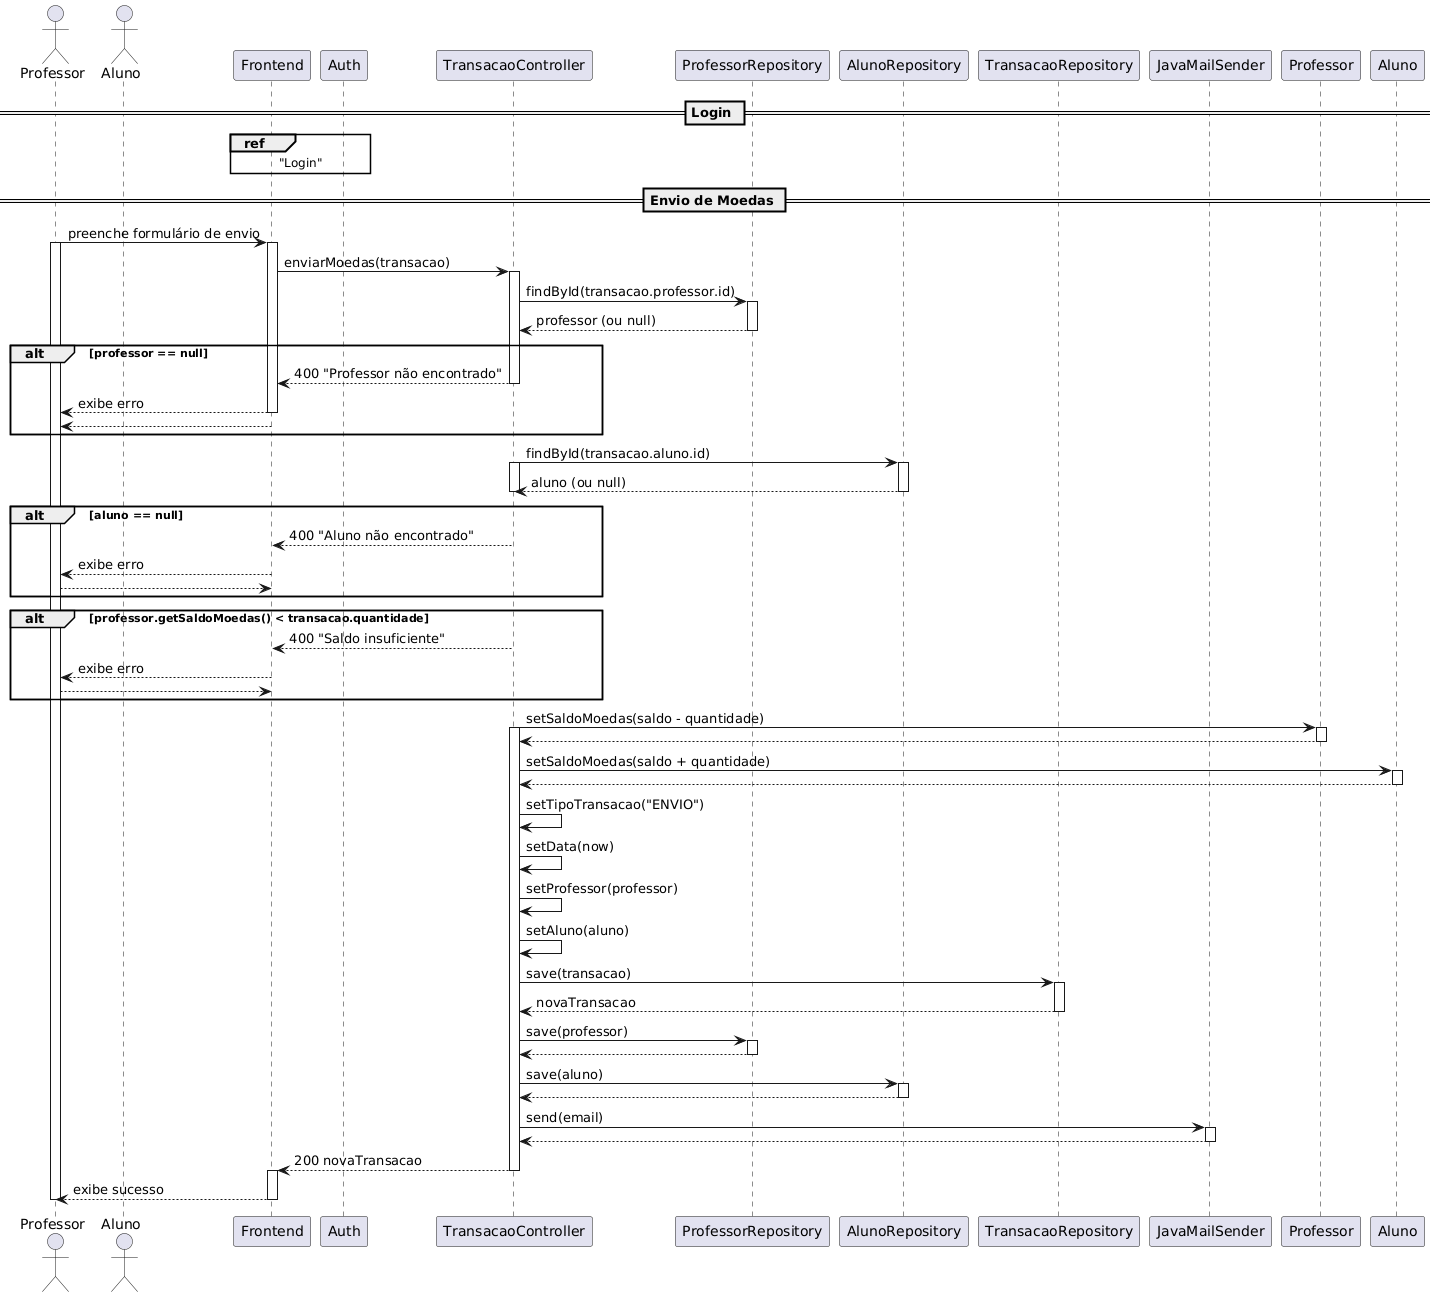

The diagram above was rendered by PlantUML. Its source (embedded in the PNG):
@startuml
actor Professor as ProfActor
actor Aluno as AlunoActor
participant Frontend
participant "Auth" as Auth
participant "TransacaoController" as Controller
participant "ProfessorRepository" as ProfRepo
participant "AlunoRepository" as AlunoRepo
participant "TransacaoRepository" as TransRepo
participant "JavaMailSender" as MailSender
participant "Professor" as ProfObj
participant "Aluno" as AlunoObj

== Login ==
ref over Frontend, Auth
  "Login"
end ref

== Envio de Moedas ==
ProfActor -> Frontend : preenche formulário de envio
activate Frontend
activate ProfActor

Frontend -> Controller : enviarMoedas(transacao)
activate Controller

Controller -> ProfRepo : findById(transacao.professor.id)
activate ProfRepo
ProfRepo --> Controller : professor (ou null)
deactivate ProfRepo

alt professor == null
    Controller --> Frontend : 400 "Professor não encontrado"
    deactivate Controller
    Frontend --> ProfActor : exibe erro
    deactivate Frontend
    return
end

Controller -> AlunoRepo : findById(transacao.aluno.id)
activate AlunoRepo
activate Controller
AlunoRepo --> Controller : aluno (ou null)
deactivate AlunoRepo
deactivate Controller

alt aluno == null
    Controller --> Frontend : 400 "Aluno não encontrado"
    deactivate Controller
    Frontend --> ProfActor : exibe erro
    deactivate Frontend
    return
end

alt professor.getSaldoMoedas() < transacao.quantidade
    Controller --> Frontend : 400 "Saldo insuficiente"
    deactivate Controller
    Frontend --> ProfActor : exibe erro
    deactivate Frontend
    return
end

Controller -> ProfObj : setSaldoMoedas(saldo - quantidade)
activate ProfObj
activate Controller
ProfObj --> Controller : 
deactivate ProfObj

Controller -> AlunoObj : setSaldoMoedas(saldo + quantidade)
activate AlunoObj
AlunoObj --> Controller : 
deactivate AlunoObj

Controller -> Controller : setTipoTransacao("ENVIO")
Controller -> Controller : setData(now)
Controller -> Controller : setProfessor(professor)
Controller -> Controller : setAluno(aluno)

Controller -> TransRepo : save(transacao)
activate TransRepo
TransRepo --> Controller : novaTransacao
deactivate TransRepo

Controller -> ProfRepo : save(professor)
activate ProfRepo
ProfRepo --> Controller : 
deactivate ProfRepo

Controller -> AlunoRepo : save(aluno)
activate AlunoRepo
AlunoRepo --> Controller : 
deactivate AlunoRepo

Controller -> MailSender : send(email)
activate MailSender
MailSender --> Controller : 
deactivate MailSender

Controller --> Frontend : 200 novaTransacao
deactivate Controller
activate Frontend



Frontend --> ProfActor : exibe sucesso
deactivate Frontend
deactivate ProfActor
@enduml